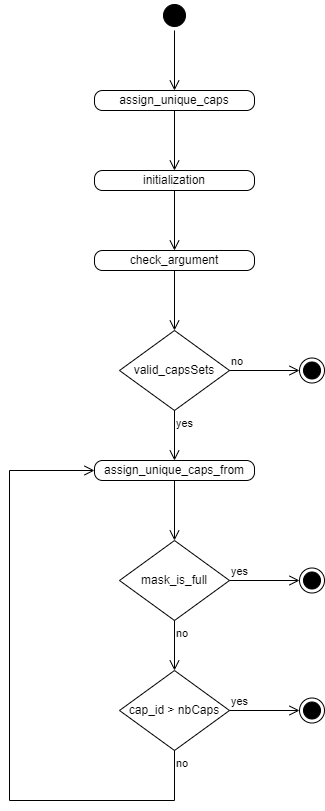

The diagram above was exported from draw.io. Its source (the exported page's mxGraphModel, read from the mxfile embedded in the PNG):
<mxGraphModel dx="1422" dy="794" grid="1" gridSize="10" guides="1" tooltips="1" connect="1" arrows="1" fold="1" page="1" pageScale="1" pageWidth="850" pageHeight="1100" math="0" shadow="0">
  <root>
    <mxCell id="0" />
    <mxCell id="1" parent="0" />
    <mxCell id="8s2FvSsiLjLbnhWCVfl3-5" value="" style="ellipse;html=1;shape=startState;fillColor=#000000;strokeColor=#000000;" vertex="1" parent="1">
      <mxGeometry x="410" y="80" width="30" height="30" as="geometry" />
    </mxCell>
    <mxCell id="8s2FvSsiLjLbnhWCVfl3-6" value="" style="edgeStyle=orthogonalEdgeStyle;html=1;verticalAlign=bottom;endArrow=open;endSize=8;strokeColor=#000000;rounded=0;" edge="1" source="8s2FvSsiLjLbnhWCVfl3-5" parent="1">
      <mxGeometry relative="1" as="geometry">
        <mxPoint x="425" y="170" as="targetPoint" />
      </mxGeometry>
    </mxCell>
    <mxCell id="8s2FvSsiLjLbnhWCVfl3-7" value="assign_unique_caps" style="rounded=1;whiteSpace=wrap;html=1;arcSize=40;" vertex="1" parent="1">
      <mxGeometry x="345" y="170" width="160" height="20" as="geometry" />
    </mxCell>
    <mxCell id="8s2FvSsiLjLbnhWCVfl3-8" value="" style="edgeStyle=orthogonalEdgeStyle;html=1;verticalAlign=bottom;endArrow=open;endSize=8;strokeColor=#000000;rounded=0;" edge="1" source="8s2FvSsiLjLbnhWCVfl3-7" parent="1">
      <mxGeometry relative="1" as="geometry">
        <mxPoint x="425" y="250" as="targetPoint" />
      </mxGeometry>
    </mxCell>
    <mxCell id="8s2FvSsiLjLbnhWCVfl3-9" value="initialization" style="rounded=1;whiteSpace=wrap;html=1;arcSize=40;" vertex="1" parent="1">
      <mxGeometry x="345" y="250" width="160" height="20" as="geometry" />
    </mxCell>
    <mxCell id="8s2FvSsiLjLbnhWCVfl3-10" value="" style="edgeStyle=orthogonalEdgeStyle;html=1;verticalAlign=bottom;endArrow=open;endSize=8;strokeColor=#000000;rounded=0;" edge="1" parent="1" source="8s2FvSsiLjLbnhWCVfl3-9">
      <mxGeometry relative="1" as="geometry">
        <mxPoint x="425" y="330" as="targetPoint" />
      </mxGeometry>
    </mxCell>
    <mxCell id="8s2FvSsiLjLbnhWCVfl3-12" value="check_argument" style="rounded=1;whiteSpace=wrap;html=1;arcSize=40;" vertex="1" parent="1">
      <mxGeometry x="345" y="330" width="160" height="20" as="geometry" />
    </mxCell>
    <mxCell id="8s2FvSsiLjLbnhWCVfl3-13" value="" style="edgeStyle=orthogonalEdgeStyle;html=1;verticalAlign=bottom;endArrow=open;endSize=8;strokeColor=#000000;rounded=0;" edge="1" parent="1" source="8s2FvSsiLjLbnhWCVfl3-12">
      <mxGeometry relative="1" as="geometry">
        <mxPoint x="425" y="410" as="targetPoint" />
      </mxGeometry>
    </mxCell>
    <mxCell id="8s2FvSsiLjLbnhWCVfl3-14" value="valid_capsSets" style="rhombus;whiteSpace=wrap;html=1;" vertex="1" parent="1">
      <mxGeometry x="370" y="410" width="110" height="80" as="geometry" />
    </mxCell>
    <mxCell id="8s2FvSsiLjLbnhWCVfl3-15" value="no" style="edgeStyle=orthogonalEdgeStyle;html=1;align=left;verticalAlign=bottom;endArrow=open;endSize=8;strokeColor=#000000;rounded=0;" edge="1" source="8s2FvSsiLjLbnhWCVfl3-14" parent="1">
      <mxGeometry x="-1" relative="1" as="geometry">
        <mxPoint x="550" y="450" as="targetPoint" />
      </mxGeometry>
    </mxCell>
    <mxCell id="8s2FvSsiLjLbnhWCVfl3-16" value="yes" style="edgeStyle=orthogonalEdgeStyle;html=1;align=left;verticalAlign=top;endArrow=open;endSize=8;strokeColor=#000000;rounded=0;" edge="1" source="8s2FvSsiLjLbnhWCVfl3-14" parent="1">
      <mxGeometry x="-1" relative="1" as="geometry">
        <mxPoint x="425" y="540" as="targetPoint" />
      </mxGeometry>
    </mxCell>
    <mxCell id="8s2FvSsiLjLbnhWCVfl3-17" value="" style="ellipse;html=1;shape=endState;fillColor=#000000;strokeColor=#000000;" vertex="1" parent="1">
      <mxGeometry x="550" y="437.5" width="25" height="25" as="geometry" />
    </mxCell>
    <mxCell id="8s2FvSsiLjLbnhWCVfl3-18" value="assign_unique_caps_from" style="rounded=1;whiteSpace=wrap;html=1;arcSize=40;" vertex="1" parent="1">
      <mxGeometry x="345" y="540" width="160" height="20" as="geometry" />
    </mxCell>
    <mxCell id="8s2FvSsiLjLbnhWCVfl3-19" value="" style="edgeStyle=orthogonalEdgeStyle;html=1;verticalAlign=bottom;endArrow=open;endSize=8;strokeColor=#000000;rounded=0;" edge="1" parent="1" source="8s2FvSsiLjLbnhWCVfl3-18">
      <mxGeometry relative="1" as="geometry">
        <mxPoint x="425" y="620" as="targetPoint" />
      </mxGeometry>
    </mxCell>
    <mxCell id="8s2FvSsiLjLbnhWCVfl3-20" value="mask_is_full" style="rhombus;whiteSpace=wrap;html=1;" vertex="1" parent="1">
      <mxGeometry x="370" y="620" width="110" height="80" as="geometry" />
    </mxCell>
    <mxCell id="8s2FvSsiLjLbnhWCVfl3-21" value="yes" style="edgeStyle=orthogonalEdgeStyle;html=1;align=left;verticalAlign=bottom;endArrow=open;endSize=8;strokeColor=#000000;rounded=0;" edge="1" parent="1" source="8s2FvSsiLjLbnhWCVfl3-20">
      <mxGeometry x="-1" relative="1" as="geometry">
        <mxPoint x="550" y="660" as="targetPoint" />
      </mxGeometry>
    </mxCell>
    <mxCell id="8s2FvSsiLjLbnhWCVfl3-22" value="no" style="edgeStyle=orthogonalEdgeStyle;html=1;align=left;verticalAlign=top;endArrow=open;endSize=8;strokeColor=#000000;rounded=0;" edge="1" parent="1" source="8s2FvSsiLjLbnhWCVfl3-20">
      <mxGeometry x="-1" relative="1" as="geometry">
        <mxPoint x="425" y="750" as="targetPoint" />
      </mxGeometry>
    </mxCell>
    <mxCell id="8s2FvSsiLjLbnhWCVfl3-23" value="" style="ellipse;html=1;shape=endState;fillColor=#000000;strokeColor=#000000;" vertex="1" parent="1">
      <mxGeometry x="550" y="647.5" width="25" height="25" as="geometry" />
    </mxCell>
    <mxCell id="8s2FvSsiLjLbnhWCVfl3-27" value="cap_id &amp;gt; nbCaps" style="rhombus;whiteSpace=wrap;html=1;" vertex="1" parent="1">
      <mxGeometry x="370" y="750" width="110" height="80" as="geometry" />
    </mxCell>
    <mxCell id="8s2FvSsiLjLbnhWCVfl3-28" value="yes" style="edgeStyle=orthogonalEdgeStyle;html=1;align=left;verticalAlign=bottom;endArrow=open;endSize=8;strokeColor=#000000;rounded=0;" edge="1" parent="1" source="8s2FvSsiLjLbnhWCVfl3-27">
      <mxGeometry x="-1" relative="1" as="geometry">
        <mxPoint x="550" y="790" as="targetPoint" />
      </mxGeometry>
    </mxCell>
    <mxCell id="8s2FvSsiLjLbnhWCVfl3-29" value="no" style="edgeStyle=orthogonalEdgeStyle;html=1;align=left;verticalAlign=top;endArrow=open;endSize=8;strokeColor=#000000;rounded=0;entryX=0;entryY=0.5;entryDx=0;entryDy=0;" edge="1" parent="1" source="8s2FvSsiLjLbnhWCVfl3-27" target="8s2FvSsiLjLbnhWCVfl3-18">
      <mxGeometry x="-1" relative="1" as="geometry">
        <mxPoint x="300" y="550" as="targetPoint" />
        <Array as="points">
          <mxPoint x="425" y="880" />
          <mxPoint x="260" y="880" />
          <mxPoint x="260" y="550" />
        </Array>
      </mxGeometry>
    </mxCell>
    <mxCell id="8s2FvSsiLjLbnhWCVfl3-30" value="" style="ellipse;html=1;shape=endState;fillColor=#000000;strokeColor=#000000;" vertex="1" parent="1">
      <mxGeometry x="550" y="777.5" width="25" height="25" as="geometry" />
    </mxCell>
  </root>
</mxGraphModel>